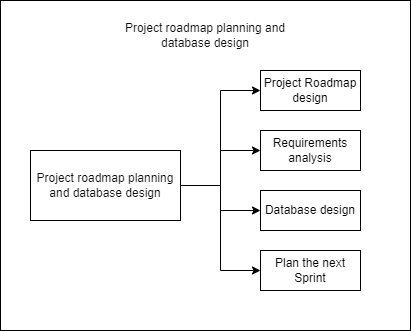

The diagram above was exported from draw.io. Its source (the exported page's mxGraphModel, read from the mxfile embedded in the PNG):
<mxGraphModel dx="880" dy="468" grid="1" gridSize="10" guides="1" tooltips="1" connect="1" arrows="1" fold="1" page="1" pageScale="1" pageWidth="827" pageHeight="1169" math="0" shadow="0">
  <root>
    <mxCell id="0" />
    <mxCell id="1" parent="0" />
    <mxCell id="kAy2meYfcImT97ANhc3h-1" value="" style="rounded=0;whiteSpace=wrap;html=1;shadow=0;glass=0;strokeColor=default;align=center;verticalAlign=middle;fontFamily=Helvetica;fontSize=12;fontColor=default;fillColor=default;" vertex="1" parent="1">
      <mxGeometry x="350" y="220" width="120" height="60" as="geometry" />
    </mxCell>
    <mxCell id="kAy2meYfcImT97ANhc3h-2" value="" style="rounded=0;whiteSpace=wrap;html=1;shadow=0;glass=0;strokeColor=default;align=center;verticalAlign=middle;fontFamily=Helvetica;fontSize=12;fontColor=default;fillColor=default;" vertex="1" parent="1">
      <mxGeometry x="290" y="110" width="410" height="330" as="geometry" />
    </mxCell>
    <mxCell id="kAy2meYfcImT97ANhc3h-3" value="&lt;span style=&quot;color: rgb(13, 13, 13); text-align: start; white-space-collapse: preserve; background-color: rgb(255, 255, 255);&quot;&gt;&lt;font face=&quot;Helvetica&quot; style=&quot;font-size: 12px;&quot;&gt;Project roadmap planning and database design&lt;/font&gt;&lt;/span&gt;" style="rounded=0;whiteSpace=wrap;html=1;shadow=0;glass=0;strokeColor=default;align=center;verticalAlign=middle;fontFamily=Helvetica;fontSize=12;fontColor=default;fillColor=default;" vertex="1" parent="1">
      <mxGeometry x="320" y="260" width="150" height="70" as="geometry" />
    </mxCell>
    <mxCell id="kAy2meYfcImT97ANhc3h-4" value="Project Roadmap design" style="rounded=0;whiteSpace=wrap;html=1;shadow=0;glass=0;strokeColor=default;align=center;verticalAlign=middle;fontFamily=Helvetica;fontSize=12;fontColor=default;fillColor=default;" vertex="1" parent="1">
      <mxGeometry x="550" y="180" width="100" height="40" as="geometry" />
    </mxCell>
    <mxCell id="kAy2meYfcImT97ANhc3h-5" value="Database design" style="rounded=0;whiteSpace=wrap;html=1;shadow=0;glass=0;strokeColor=default;align=center;verticalAlign=middle;fontFamily=Helvetica;fontSize=12;fontColor=default;fillColor=default;" vertex="1" parent="1">
      <mxGeometry x="550" y="300" width="100" height="40" as="geometry" />
    </mxCell>
    <mxCell id="kAy2meYfcImT97ANhc3h-6" value="Requirements analysis" style="rounded=0;whiteSpace=wrap;html=1;shadow=0;glass=0;strokeColor=default;align=center;verticalAlign=middle;fontFamily=Helvetica;fontSize=12;fontColor=default;fillColor=default;" vertex="1" parent="1">
      <mxGeometry x="550" y="240" width="100" height="40" as="geometry" />
    </mxCell>
    <mxCell id="kAy2meYfcImT97ANhc3h-7" value="Plan the next Sprint" style="rounded=0;whiteSpace=wrap;html=1;shadow=0;glass=0;strokeColor=default;align=center;verticalAlign=middle;fontFamily=Helvetica;fontSize=12;fontColor=default;fillColor=default;" vertex="1" parent="1">
      <mxGeometry x="550" y="360" width="100" height="40" as="geometry" />
    </mxCell>
    <mxCell id="kAy2meYfcImT97ANhc3h-9" value="&lt;span style=&quot;color: rgb(13, 13, 13); text-align: start; white-space-collapse: preserve; background-color: rgb(255, 255, 255);&quot;&gt;Project roadmap planning and database design&lt;/span&gt;" style="text;html=1;align=center;verticalAlign=middle;whiteSpace=wrap;rounded=0;fontFamily=Helvetica;fontSize=12;fontColor=default;" vertex="1" parent="1">
      <mxGeometry x="395" y="130" width="200" height="30" as="geometry" />
    </mxCell>
    <mxCell id="kAy2meYfcImT97ANhc3h-12" value="" style="endArrow=classic;html=1;rounded=0;fontFamily=Helvetica;fontSize=12;fontColor=default;exitX=1;exitY=0.5;exitDx=0;exitDy=0;entryX=0;entryY=0.5;entryDx=0;entryDy=0;" edge="1" parent="1" source="kAy2meYfcImT97ANhc3h-3" target="kAy2meYfcImT97ANhc3h-4">
      <mxGeometry width="50" height="50" relative="1" as="geometry">
        <mxPoint x="390" y="270" as="sourcePoint" />
        <mxPoint x="440" y="220" as="targetPoint" />
        <Array as="points">
          <mxPoint x="510" y="295" />
          <mxPoint x="510" y="200" />
        </Array>
      </mxGeometry>
    </mxCell>
    <mxCell id="kAy2meYfcImT97ANhc3h-13" value="" style="endArrow=classic;html=1;rounded=0;fontFamily=Helvetica;fontSize=12;fontColor=default;entryX=0;entryY=0.5;entryDx=0;entryDy=0;" edge="1" parent="1" target="kAy2meYfcImT97ANhc3h-7">
      <mxGeometry width="50" height="50" relative="1" as="geometry">
        <mxPoint x="510" y="290" as="sourcePoint" />
        <mxPoint x="440" y="220" as="targetPoint" />
        <Array as="points">
          <mxPoint x="510" y="380" />
        </Array>
      </mxGeometry>
    </mxCell>
    <mxCell id="kAy2meYfcImT97ANhc3h-14" value="" style="endArrow=classic;html=1;rounded=0;fontFamily=Helvetica;fontSize=12;fontColor=default;entryX=0;entryY=0.5;entryDx=0;entryDy=0;" edge="1" parent="1" target="kAy2meYfcImT97ANhc3h-6">
      <mxGeometry width="50" height="50" relative="1" as="geometry">
        <mxPoint x="510" y="260" as="sourcePoint" />
        <mxPoint x="440" y="220" as="targetPoint" />
      </mxGeometry>
    </mxCell>
    <mxCell id="kAy2meYfcImT97ANhc3h-15" value="" style="endArrow=classic;html=1;rounded=0;fontFamily=Helvetica;fontSize=12;fontColor=default;entryX=0;entryY=0.5;entryDx=0;entryDy=0;" edge="1" parent="1" target="kAy2meYfcImT97ANhc3h-5">
      <mxGeometry width="50" height="50" relative="1" as="geometry">
        <mxPoint x="510" y="320" as="sourcePoint" />
        <mxPoint x="440" y="220" as="targetPoint" />
      </mxGeometry>
    </mxCell>
  </root>
</mxGraphModel>